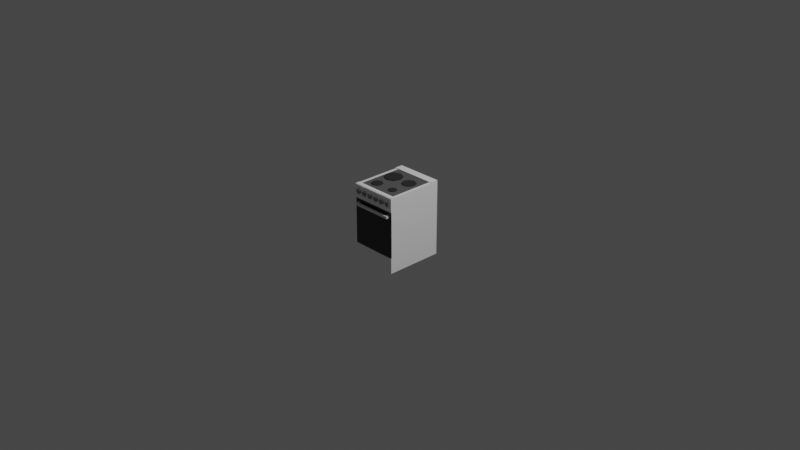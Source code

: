 # Source: Stove.blend  (saved by Blender 3.0.42; exported with 4.5.12 LTS)
import bpy
from mathutils import Matrix  # noqa: F401  (used for matrix-valued properties, if any)

bpy.ops.wm.read_factory_settings(use_empty=True)
scene = bpy.context.scene
scene.name = 'Scene'

# ---- collections
col_collection = bpy.data.collections.new('Collection'); scene.collection.children.link(col_collection)

# ---- materials (node trees are filled in below, after node groups)
mat_body = bpy.data.materials.new('Body')
mat_body.use_transparent_shadow = False
mat_handle = bpy.data.materials.new('Handle')
mat_handle.use_transparent_shadow = False
mat_blackglass = bpy.data.materials.new('BlackGlass')
mat_blackglass.use_transparent_shadow = False
mat_cookingarea = bpy.data.materials.new('CookingArea')
mat_cookingarea.use_transparent_shadow = False
mat_stove = bpy.data.materials.new('Stove')
mat_stove.use_transparent_shadow = False
mat_button = bpy.data.materials.new('Button')
mat_button.use_transparent_shadow = False

# ---- material node trees
mat_body.use_nodes = True; mat_body.node_tree.nodes.clear()
_N = mat_body.node_tree.nodes; _L = mat_body.node_tree.links
n0 = _N.new('ShaderNodeBsdfPrincipled'); n0.name = 'Principled BSDF'; n0.location = (10, 300)
n0.distribution = 'GGX'
n0.subsurface_method = 'RANDOM_WALK_SKIN'
n0.inputs[0].default_value = (1.0, 1.0, 1.0, 1.0)
n0.inputs[3].default_value = 1.45
n0.inputs[27].default_value = (0.0, 0.0, 0.0, 1.0)
n0.inputs[28].default_value = 1.0
n1 = _N.new('ShaderNodeOutputMaterial'); n1.name = 'Material Output'; n1.location = (300, 300)
_L.new(n0.outputs[0], n1.inputs[0])
n1.is_active_output = True
mat_handle.use_nodes = True; mat_handle.node_tree.nodes.clear()
_N = mat_handle.node_tree.nodes; _L = mat_handle.node_tree.links
n0 = _N.new('ShaderNodeBsdfPrincipled'); n0.name = 'Principled BSDF'; n0.location = (10, 300)
n0.distribution = 'GGX'
n0.subsurface_method = 'RANDOM_WALK_SKIN'
n0.inputs[3].default_value = 1.45
n0.inputs[27].default_value = (0.0, 0.0, 0.0, 1.0)
n0.inputs[28].default_value = 1.0
n1 = _N.new('ShaderNodeOutputMaterial'); n1.name = 'Material Output'; n1.location = (300, 300)
_L.new(n0.outputs[0], n1.inputs[0])
n1.is_active_output = True
mat_blackglass.use_nodes = True; mat_blackglass.node_tree.nodes.clear()
_N = mat_blackglass.node_tree.nodes; _L = mat_blackglass.node_tree.links
n0 = _N.new('ShaderNodeBsdfPrincipled'); n0.name = 'Principled BSDF'; n0.location = (10, 300)
n0.distribution = 'GGX'
n0.subsurface_method = 'RANDOM_WALK_SKIN'
n0.inputs[0].default_value = (0.01599, 0.01599, 0.01599, 1.0)
n0.inputs[2].default_value = 0.1299
n0.inputs[3].default_value = 1.45
n0.inputs[27].default_value = (0.0, 0.0, 0.0, 1.0)
n0.inputs[28].default_value = 1.0
n1 = _N.new('ShaderNodeOutputMaterial'); n1.name = 'Material Output'; n1.location = (300, 300)
_L.new(n0.outputs[0], n1.inputs[0])
n1.is_active_output = True
mat_cookingarea.use_nodes = True; mat_cookingarea.node_tree.nodes.clear()
_N = mat_cookingarea.node_tree.nodes; _L = mat_cookingarea.node_tree.links
n0 = _N.new('ShaderNodeBsdfPrincipled'); n0.name = 'Principled BSDF'; n0.location = (10, 300)
n0.distribution = 'GGX'
n0.subsurface_method = 'RANDOM_WALK_SKIN'
n0.inputs[0].default_value = (0.1107, 0.1107, 0.1107, 1.0)
n0.inputs[3].default_value = 1.45
n0.inputs[27].default_value = (0.0, 0.0, 0.0, 1.0)
n0.inputs[28].default_value = 1.0
n1 = _N.new('ShaderNodeOutputMaterial'); n1.name = 'Material Output'; n1.location = (300, 300)
_L.new(n0.outputs[0], n1.inputs[0])
n1.is_active_output = True
mat_stove.use_nodes = True; mat_stove.node_tree.nodes.clear()
_N = mat_stove.node_tree.nodes; _L = mat_stove.node_tree.links
n0 = _N.new('ShaderNodeBsdfPrincipled'); n0.name = 'Principled BSDF'; n0.location = (10, 300)
n0.distribution = 'GGX'
n0.subsurface_method = 'RANDOM_WALK_SKIN'
n0.inputs[0].default_value = (0.0291, 0.0291, 0.0291, 1.0)
n0.inputs[3].default_value = 1.45
n0.inputs[27].default_value = (0.0, 0.0, 0.0, 1.0)
n0.inputs[28].default_value = 1.0
n1 = _N.new('ShaderNodeOutputMaterial'); n1.name = 'Material Output'; n1.location = (300, 300)
_L.new(n0.outputs[0], n1.inputs[0])
n1.is_active_output = True
mat_button.use_nodes = True; mat_button.node_tree.nodes.clear()
_N = mat_button.node_tree.nodes; _L = mat_button.node_tree.links
n0 = _N.new('ShaderNodeBsdfPrincipled'); n0.name = 'Principled BSDF'; n0.location = (10, 300)
n0.distribution = 'GGX'
n0.subsurface_method = 'RANDOM_WALK_SKIN'
n0.inputs[0].default_value = (0.2738, 0.2738, 0.2738, 1.0)
n0.inputs[3].default_value = 1.45
n0.inputs[27].default_value = (0.0, 0.0, 0.0, 1.0)
n0.inputs[28].default_value = 1.0
n1 = _N.new('ShaderNodeOutputMaterial'); n1.name = 'Material Output'; n1.location = (300, 300)
_L.new(n0.outputs[0], n1.inputs[0])
n1.is_active_output = True

# ---- world
world_world = bpy.data.worlds.new('World'); scene.world = world_world
world_world.use_nodes = True; world_world.node_tree.nodes.clear()
_N = world_world.node_tree.nodes; _L = world_world.node_tree.links
n0 = _N.new('ShaderNodeOutputWorld'); n0.name = 'World Output'; n0.location = (300, 300)
n1 = _N.new('ShaderNodeBackground'); n1.name = 'Background'; n1.location = (10, 300)
n1.inputs[0].default_value = (0.05088, 0.05088, 0.05088, 1.0)
_L.new(n1.outputs[0], n0.inputs[0])
n0.is_active_output = True
world_world.color = (0.05088, 0.05088, 0.05088)
world_world.use_sun_shadow = False
world_world.sun_shadow_jitter_overblur = 0.0

# ---- cameras
cam_camera = bpy.data.cameras.new('Camera')
cam_camera.clip_end = 100.0
cam_camera.ortho_scale = 7.314

# ---- lights
light_light = bpy.data.lights.new('Light', 'POINT')
light_light.transmission_factor = 0.0
light_light.energy = 1000.0
light_light.shadow_soft_size = 0.1
light_light.shadow_maximum_resolution = 0.006
light_light.use_absolute_resolution = True

# ---- meshes
me_cube_002 = bpy.data.meshes.new('Cube.002')
me_cube_002.from_pydata([(0.425, -0.425, -0.425), (0.425, -0.425, 0.425), (0.425, 0.425, -0.425), (0.425, 0.425, 0.425), (0.425, 0.425, 0.2737), (0.425, -0.425, 0.2737), (0.425, 0.425, -0.2536), (0.425, -0.425, -0.2536), (0.425, 0.425, 0.2307), (0.425, -0.425, 0.2307), (0.425, 0.425, 0.2023), (0.425, -0.425, 0.2023), (0.3699, 0.425, -0.425), (0.3699, 0.425, 0.425), (0.3699, -0.425, -0.425), (0.3699, -0.425, 0.425), (0.3699, -0.425, 0.2737), (0.3699, 0.425, 0.2737), (0.3699, 0.425, -0.2536), (0.3699, -0.425, -0.2536), (0.3699, 0.425, 0.2307), (0.3699, -0.425, 0.2307), (0.3699, -0.425, 0.2023), (0.3699, 0.425, 0.2023), (0.3234, 0.425, 0.425), (0.3234, -0.425, -0.425), (0.3234, 0.425, 0.2737), (0.3234, 0.425, -0.2536), (0.3234, 0.425, 0.2307), (0.3234, 0.425, 0.2023), (0.3234, 0.425, -0.425), (0.3234, -0.425, 0.425), (0.3234, -0.425, 0.2737), (0.3234, -0.425, -0.2536), (0.3234, -0.425, 0.2307), (0.3234, -0.425, 0.2023), (0.3699, -0.4766, 0.2307), (0.3699, -0.4766, 0.2023), (0.3234, -0.4766, 0.2307), (0.3234, -0.4766, 0.2023), (0.3699, -0.4508, 0.2023), (0.3234, -0.4508, 0.2023), (0.3234, -0.4508, 0.2307), (0.3699, -0.4508, 0.2307), (0.0, 0.425, -0.425), (0.0, -0.425, 0.425), (0.0, -0.425, 0.2737), (0.0, -0.425, -0.2536), (0.0, -0.425, 0.2307), (0.0, -0.425, 0.2023), (0.0, 0.425, 0.425), (0.0, -0.425, -0.425), (0.0, 0.425, 0.2737), (0.0, 0.425, -0.2536), (0.0, 0.425, 0.2307), (0.0, 0.425, 0.2023), (0.0, -0.4766, 0.2307), (0.0, -0.4766, 0.2023), (0.0, -0.4508, 0.2307), (0.0, -0.4508, 0.2023), (0.425, -0.434, 0.425), (0.425, -0.434, 0.2737), (0.3699, -0.434, 0.425), (0.3699, -0.434, 0.2737), (0.3234, -0.434, 0.425), (0.3234, -0.434, 0.2737), (0.0, -0.434, 0.425), (0.0, -0.434, 0.2737), (0.425, -0.4325, -0.2536), (0.425, -0.4325, -0.425), (0.3699, -0.4325, -0.425), (0.3234, -0.4325, -0.425), (0.3699, -0.4325, -0.2536), (0.0, -0.4325, -0.425), (0.3234, -0.4325, -0.2536), (0.0, -0.4325, -0.2536), (0.3699, 0.271, 0.2023), (0.3699, 0.271, -0.2536), (0.3234, 0.271, -0.2536), (0.3234, 0.271, 0.2023), (0.0, 0.271, -0.2536), (0.0, 0.271, 0.2023), (0.0, -0.4103, 0.2023), (0.3234, -0.4103, 0.2023), (0.3234, -0.4103, -0.2536), (0.0, -0.4103, -0.2536), (0.3699, -0.4103, 0.2023), (0.3699, -0.4103, -0.2536), (0.0, -0.425, 0.2023), (0.0, -0.425, -0.2536), (0.0, -0.4103, -0.2536), (0.0, -0.4103, 0.2023), (-0.425, -0.425, -0.425), (-0.425, -0.425, 0.425), (-0.425, 0.425, -0.425), (-0.425, 0.425, 0.425), (-0.425, 0.425, 0.2737), (-0.425, -0.425, 0.2737), (-0.425, 0.425, -0.2536), (-0.425, -0.425, -0.2536), (-0.425, 0.425, 0.2307), (-0.425, -0.425, 0.2307), (-0.425, 0.425, 0.2023), (-0.425, -0.425, 0.2023), (-0.3699, 0.425, -0.425), (-0.3699, 0.425, 0.425), (-0.3699, -0.425, -0.425), (-0.3699, -0.425, 0.425), (-0.3699, -0.425, 0.2737), (-0.3699, 0.425, 0.2737), (-0.3699, 0.425, -0.2536), (-0.3699, -0.425, -0.2536), (-0.3699, 0.425, 0.2307), (-0.3699, -0.425, 0.2307), (-0.3699, -0.425, 0.2023), (-0.3699, 0.425, 0.2023), (-0.3234, 0.425, 0.425), (-0.3234, -0.425, -0.425), (-0.3234, 0.425, 0.2737), (-0.3234, 0.425, -0.2536), (-0.3234, 0.425, 0.2307), (-0.3234, 0.425, 0.2023), (-0.3234, 0.425, -0.425), (-0.3234, -0.425, 0.425), (-0.3234, -0.425, 0.2737), (-0.3234, -0.425, -0.2536), (-0.3234, -0.425, 0.2307), (-0.3234, -0.425, 0.2023), (-0.3699, -0.4766, 0.2307), (-0.3699, -0.4766, 0.2023), (-0.3234, -0.4766, 0.2307), (-0.3234, -0.4766, 0.2023), (-0.3699, -0.4508, 0.2023), (-0.3234, -0.4508, 0.2023), (-0.3234, -0.4508, 0.2307), (-0.3699, -0.4508, 0.2307), (-0.425, -0.434, 0.425), (-0.425, -0.434, 0.2737), (-0.3699, -0.434, 0.425), (-0.3699, -0.434, 0.2737), (-0.3234, -0.434, 0.425), (-0.3234, -0.434, 0.2737), (-0.425, -0.4325, -0.2536), (-0.425, -0.4325, -0.425), (-0.3699, -0.4325, -0.425), (-0.3234, -0.4325, -0.425), (-0.3699, -0.4325, -0.2536), (-0.3234, -0.4325, -0.2536), (-0.3699, 0.271, 0.2023), (-0.3699, 0.271, -0.2536), (-0.3234, 0.271, -0.2536), (-0.3234, 0.271, 0.2023), (-0.3234, -0.4103, 0.2023), (-0.3234, -0.4103, -0.2536), (-0.3699, -0.4103, 0.2023), (-0.3699, -0.4103, -0.2536), (0.425, 0.3056, -0.425), (0.425, 0.3056, 0.425), (0.425, 0.3056, 0.2737), (0.425, 0.3056, -0.2536), (0.425, 0.3056, 0.2307), (0.425, 0.3056, 0.2023), (0.3699, 0.3056, 0.425), (0.3699, 0.3056, -0.425), (0.3234, 0.3056, 0.425), (0.3234, 0.3056, -0.425), (0.0, 0.3056, -0.425), (0.0, 0.3056, 0.425), (-0.425, 0.3056, -0.425), (-0.425, 0.3056, 0.425), (-0.425, 0.3056, 0.2737), (-0.425, 0.3056, -0.2536), (-0.425, 0.3056, 0.2307), (-0.425, 0.3056, 0.2023), (-0.3699, 0.3056, 0.425), (-0.3699, 0.3056, -0.425), (-0.3234, 0.3056, 0.425), (-0.3234, 0.3056, -0.425), (0.3699, 0.425, 0.4341), (0.425, 0.425, 0.4341), (0.3234, 0.425, 0.4341), (0.0, 0.425, 0.4341), (-0.3699, 0.425, 0.4341), (-0.425, 0.425, 0.4341), (-0.3234, 0.425, 0.4341), (0.425, 0.3056, 0.4341), (0.3699, 0.3056, 0.4341), (0.3234, 0.3056, 0.4341), (0.0, 0.3056, 0.4341), (-0.425, 0.3056, 0.4341), (-0.3699, 0.3056, 0.4341), (-0.3234, 0.3056, 0.4341), (0.425, -0.3667, 0.425), (0.425, -0.3667, 0.2737), (0.425, -0.3667, -0.2536), (0.425, -0.3667, 0.2307), (0.425, -0.3667, 0.2023), (0.3699, -0.3667, 0.425), (0.3699, -0.3667, -0.425), (0.3234, -0.3667, 0.425), (0.3234, -0.3667, -0.425), (0.0, -0.3667, -0.425), (0.0, -0.3667, 0.425), (-0.425, -0.3667, 0.425), (-0.425, -0.3667, 0.2737), (-0.425, -0.3667, -0.2536), (-0.425, -0.3667, 0.2307), (-0.425, -0.3667, 0.2023), (-0.3699, -0.3667, 0.425), (-0.3699, -0.3667, -0.425), (-0.3234, -0.3667, 0.425), (-0.3234, -0.3667, -0.425), (0.425, -0.3667, -0.425), (-0.425, -0.3667, -0.425), (0.425, -0.3667, 0.4307), (0.425, -0.425, 0.4307), (0.3699, -0.425, 0.4307), (0.3699, -0.3667, 0.4307), (0.3234, -0.425, 0.4307), (0.3234, -0.3667, 0.4307), (0.0, -0.425, 0.4307), (0.0, -0.3667, 0.4307), (-0.425, -0.3667, 0.4307), (-0.425, -0.425, 0.4307), (-0.3699, -0.425, 0.4307), (-0.3699, -0.3667, 0.4307), (-0.3234, -0.425, 0.4307), (-0.3234, -0.3667, 0.4307)], [], [(17, 13, 3, 4), (193, 192, 1, 5), (198, 212, 0, 14), (195, 193, 5, 9), (20, 17, 4, 8), (12, 18, 6, 2), (212, 194, 7, 0), (23, 20, 8, 10), (196, 195, 9, 11), (194, 196, 11, 7), (18, 23, 10, 6), (27, 29, 23, 18), (7, 11, 22, 19), (11, 9, 21, 22), (29, 28, 20, 23), (19, 33, 74, 72), (30, 27, 18, 12), (28, 26, 17, 20), (9, 5, 16, 21), (203, 93, 223, 222), (200, 198, 14, 25), (46, 32, 65, 67), (26, 24, 13, 17), (85, 84, 78, 80), (41, 40, 37, 39), (25, 14, 70, 71), (21, 16, 32, 34), (93, 107, 224, 223), (16, 5, 61, 63), (52, 50, 24, 26), (201, 200, 25, 51), (54, 52, 26, 28), (44, 53, 27, 30), (55, 54, 28, 29), (53, 55, 29, 27), (37, 36, 38, 39), (43, 42, 38, 36), (40, 43, 36, 37), (38, 42, 58, 56), (34, 35, 41, 42), (22, 21, 43, 40), (21, 34, 42, 43), (35, 22, 40, 41), (83, 82, 81, 79), (35, 34, 48, 49), (0, 7, 68, 69), (34, 32, 46, 48), (123, 45, 220, 226), (45, 46, 67, 66), (58, 59, 57, 56), (41, 39, 57, 59), (39, 38, 56, 57), (42, 41, 59, 58), (61, 60, 62, 63), (63, 62, 64, 65), (65, 64, 66, 67), (15, 31, 64, 62), (5, 1, 60, 61), (1, 15, 62, 60), (31, 45, 66, 64), (32, 16, 63, 65), (69, 68, 72, 70), (70, 72, 74, 71), (71, 74, 75, 73), (7, 19, 72, 68), (14, 0, 69, 70), (51, 25, 71, 73), (47, 51, 73, 75), (33, 47, 75, 74), (77, 76, 79, 78), (78, 79, 81, 80), (87, 86, 76, 77), (86, 83, 79, 76), (84, 87, 77, 78), (33, 19, 87, 84), (22, 35, 83, 86), (86, 87, 90, 91), (35, 49, 82, 83), (47, 33, 84, 85), (22, 86, 91, 88), (19, 22, 88, 89), (87, 19, 89, 90), (109, 96, 95, 105), (204, 97, 93, 203), (209, 106, 92, 213), (206, 101, 97, 204), (112, 100, 96, 109), (104, 94, 98, 110), (213, 92, 99, 205), (115, 102, 100, 112), (207, 103, 101, 206), (205, 99, 103, 207), (110, 98, 102, 115), (119, 110, 115, 121), (99, 111, 114, 103), (103, 114, 113, 101), (121, 115, 112, 120), (111, 146, 147, 125), (122, 104, 110, 119), (120, 112, 109, 118), (101, 113, 108, 97), (45, 31, 218, 220), (211, 117, 106, 209), (46, 67, 141, 124), (118, 109, 105, 116), (85, 80, 150, 153), (133, 131, 129, 132), (117, 145, 144, 106), (113, 126, 124, 108), (192, 197, 217, 214), (108, 139, 137, 97), (52, 118, 116, 50), (201, 51, 117, 211), (54, 120, 118, 52), (44, 122, 119, 53), (55, 121, 120, 54), (53, 119, 121, 55), (129, 131, 130, 128), (135, 128, 130, 134), (132, 129, 128, 135), (130, 56, 58, 134), (126, 134, 133, 127), (114, 132, 135, 113), (113, 135, 134, 126), (127, 133, 132, 114), (152, 151, 81, 82), (127, 49, 48, 126), (92, 143, 142, 99), (126, 48, 46, 124), (202, 210, 227, 221), (133, 59, 57, 131), (131, 57, 56, 130), (134, 58, 59, 133), (137, 139, 138, 136), (139, 141, 140, 138), (141, 67, 66, 140), (107, 138, 140, 123), (97, 137, 136, 93), (93, 136, 138, 107), (123, 140, 66, 45), (124, 141, 139, 108), (143, 144, 146, 142), (144, 145, 147, 146), (145, 73, 75, 147), (99, 142, 146, 111), (106, 144, 143, 92), (51, 73, 145, 117), (125, 147, 75, 47), (149, 150, 151, 148), (150, 80, 81, 151), (155, 149, 148, 154), (154, 148, 151, 152), (153, 150, 149, 155), (125, 153, 155, 111), (114, 154, 152, 127), (154, 91, 90, 155), (127, 152, 82, 49), (47, 85, 153, 125), (114, 88, 91, 154), (111, 89, 88, 114), (155, 90, 89, 111), (3, 13, 178, 179), (44, 166, 177, 122), (162, 157, 185, 186), (122, 177, 175, 104), (176, 167, 188, 191), (98, 171, 173, 102), (102, 173, 172, 100), (94, 168, 171, 98), (100, 172, 170, 96), (104, 175, 168, 94), (96, 170, 169, 95), (95, 169, 189, 183), (44, 30, 165, 166), (164, 162, 186, 187), (30, 12, 163, 165), (116, 105, 182, 184), (6, 10, 161, 159), (10, 8, 160, 161), (2, 6, 159, 156), (8, 4, 158, 160), (12, 2, 156, 163), (4, 3, 157, 158), (184, 191, 188, 181), (182, 190, 191, 184), (183, 189, 190, 182), (180, 181, 188, 187), (178, 180, 187, 186), (179, 178, 186, 185), (157, 3, 179, 185), (13, 24, 180, 178), (174, 176, 191, 190), (24, 50, 181, 180), (167, 164, 187, 188), (169, 174, 190, 189), (105, 95, 183, 182), (50, 116, 184, 181), (176, 210, 202, 167), (166, 201, 211, 177), (174, 208, 210, 176), (177, 211, 209, 175), (169, 203, 208, 174), (171, 205, 207, 173), (173, 207, 206, 172), (168, 213, 205, 171), (172, 206, 204, 170), (175, 209, 213, 168), (170, 204, 203, 169), (164, 167, 202, 199), (166, 165, 200, 201), (162, 164, 199, 197), (165, 163, 198, 200), (157, 162, 197, 192), (159, 161, 196, 194), (161, 160, 195, 196), (156, 159, 194, 212), (160, 158, 193, 195), (163, 156, 212, 198), (158, 157, 192, 193), (214, 217, 216, 215), (217, 219, 218, 216), (219, 221, 220, 218), (222, 223, 224, 225), (225, 224, 226, 227), (227, 226, 220, 221), (210, 208, 225, 227), (31, 15, 216, 218), (199, 202, 221, 219), (208, 203, 222, 225), (15, 1, 215, 216), (1, 192, 214, 215), (197, 199, 219, 217), (107, 123, 226, 224)])
me_cube_002.polygons.foreach_set('material_index', [0, 0, 0, 0, 0, 0, 0, 0, 0, 0, 0, 0, 2, 2, 0, 0, 0, 0, 2, 0, 0, 0, 0, 0, 1, 0, 2, 0, 0, 0, 0, 0, 0, 0, 0, 1, 1, 1, 1, 1, 1, 1, 1, 0, 2, 0, 2, 0, 0, 0, 1, 1, 1, 0, 0, 0, 0, 0, 0, 0, 0, 0, 0, 0, 0, 0, 0, 0, 0, 0, 0, 0, 0, 0, 0, 0, 0, 0, 0, 0, 2, 0, 0, 0, 0, 0, 0, 0, 0, 0, 0, 0, 0, 0, 2, 2, 0, 0, 0, 0, 2, 0, 0, 0, 0, 0, 1, 0, 2, 0, 0, 0, 0, 0, 0, 0, 0, 1, 1, 1, 1, 1, 1, 1, 1, 0, 2, 0, 2, 0, 1, 1, 1, 0, 0, 0, 0, 0, 0, 0, 0, 0, 0, 0, 0, 0, 0, 0, 0, 0, 0, 0, 0, 0, 0, 0, 0, 0, 0, 2, 0, 0, 0, 0, 0, 0, 0, 0, 0, 0, 0, 0, 0, 0, 0, 0, 0, 0, 0, 0, 0, 0, 0, 0, 0, 0, 0, 0, 0, 0, 0, 0, 0, 0, 0, 0, 0, 3, 0, 3, 0, 0, 0, 0, 0, 0, 0, 0, 3, 0, 3, 0, 0, 0, 0, 0, 0, 0, 0, 0, 0, 0, 0, 0, 0, 0, 0, 0, 0, 0, 0, 0, 0])
_uv = me_cube_002.uv_layers.new(name='UVMap')
_uv.uv.foreach_set('vector', [0.5805, 0.4838, 0.625, 0.4838, 0.625, 0.5, 0.5805, 0.5, 0.5805, 0.7328, 0.625, 0.7328, 0.625, 0.75, 0.5805, 0.75, 0.3588, 0.7328, 0.375, 0.7328, 0.375, 0.75, 0.3588, 0.75, 0.5678, 0.7328, 0.5805, 0.7328, 0.5805, 0.75, 0.5678, 0.75, 0.5678, 0.4838, 0.5805, 0.4838, 0.5805, 0.5, 0.5678, 0.5, 0.375, 0.4838, 0.4254, 0.4838, 0.4254, 0.5, 0.375, 0.5, 0.375, 0.7328, 0.4254, 0.7328, 0.4254, 0.75, 0.375, 0.75, 0.5595, 0.4838, 0.5678, 0.4838, 0.5678, 0.5, 0.5595, 0.5, 0.5595, 0.7328, 0.5678, 0.7328, 0.5678, 0.75, 0.5595, 0.75, 0.4254, 0.7328, 0.5595, 0.7328, 0.5595, 0.75, 0.4254, 0.75, 0.4254, 0.4838, 0.5595, 0.4838, 0.5595, 0.5, 0.4254, 0.5, 0.4254, 0.4701, 0.5595, 0.4701, 0.5595, 0.4838, 0.4254, 0.4838, 0.4254, 0.75, 0.5595, 0.75, 0.5595, 0.7662, 0.4254, 0.7662, 0.5595, 0.75, 0.5678, 0.75, 0.5678, 0.7662, 0.5595, 0.7662, 0.5595, 0.4701, 0.5678, 0.4701, 0.5678, 0.4838, 0.5595, 0.4838, 0.4254, 0.7662, 0.4254, 0.7799, 0.4254, 0.7799, 0.4254, 0.7662, 0.375, 0.4701, 0.4254, 0.4701, 0.4254, 0.4838, 0.375, 0.4838, 0.5678, 0.4701, 0.5805, 0.4701, 0.5805, 0.4838, 0.5678, 0.4838, 0.5678, 0.75, 0.5805, 0.75, 0.5805, 0.7662, 0.5678, 0.7662, 0.625, 0.7328, 0.625, 0.75, 0.625, 0.75, 0.625, 0.7328, 0.3451, 0.7328, 0.3588, 0.7328, 0.3588, 0.75, 0.3451, 0.75, 0.5805, 0.8722, 0.5805, 0.7799, 0.5805, 0.7799, 0.5805, 0.8722, 0.5805, 0.4701, 0.625, 0.4701, 0.625, 0.4838, 0.5805, 0.4838, 0.4254, 0.8722, 0.4254, 0.7799, 0.4254, 0.7799, 0.4254, 0.8722, 0.5595, 0.7799, 0.5595, 0.7662, 0.5595, 0.7662, 0.5595, 0.7799, 0.3451, 0.75, 0.3588, 0.75, 0.3588, 0.75, 0.3451, 0.75, 0.5678, 0.7662, 0.5805, 0.7662, 0.5805, 0.7799, 0.5678, 0.7799, 0.625, 0.75, 0.6412, 0.75, 0.6412, 0.75, 0.625, 0.75, 0.5805, 0.7662, 0.5805, 0.75, 0.5805, 0.75, 0.5805, 0.7662, 0.5805, 0.3778, 0.625, 0.3778, 0.625, 0.4701, 0.5805, 0.4701, 0.2528, 0.7328, 0.3451, 0.7328, 0.3451, 0.75, 0.2528, 0.75, 0.5678, 0.3778, 0.5805, 0.3778, 0.5805, 0.4701, 0.5678, 0.4701, 0.375, 0.3778, 0.4254, 0.3778, 0.4254, 0.4701, 0.375, 0.4701, 0.5595, 0.3778, 0.5678, 0.3778, 0.5678, 0.4701, 0.5595, 0.4701, 0.4254, 0.3778, 0.5595, 0.3778, 0.5595, 0.4701, 0.4254, 0.4701, 0.5595, 0.7662, 0.5678, 0.7662, 0.5678, 0.7799, 0.5595, 0.7799, 0.5678, 0.7662, 0.5678, 0.7799, 0.5678, 0.7799, 0.5678, 0.7662, 0.5595, 0.7662, 0.5678, 0.7662, 0.5678, 0.7662, 0.5595, 0.7662, 0.5678, 0.7799, 0.5678, 0.7799, 0.5678, 0.7799, 0.5678, 0.7799, 0.5678, 0.7799, 0.5595, 0.7799, 0.5595, 0.7799, 0.5678, 0.7799, 0.5595, 0.7662, 0.5678, 0.7662, 0.5678, 0.7662, 0.5595, 0.7662, 0.5678, 0.7662, 0.5678, 0.7799, 0.5678, 0.7799, 0.5678, 0.7662, 0.5595, 0.7799, 0.5595, 0.7662, 0.5595, 0.7662, 0.5595, 0.7799, 0.5595, 0.7799, 0.5595, 0.8722, 0.5595, 0.8722, 0.5595, 0.7799, 0.5595, 0.7799, 0.5678, 0.7799, 0.5678, 0.8722, 0.5595, 0.8722, 0.375, 0.75, 0.4254, 0.75, 0.4254, 0.75, 0.375, 0.75, 0.5678, 0.7799, 0.5805, 0.7799, 0.5805, 0.8722, 0.5678, 0.8722, 0.6549, 0.75, 0.7472, 0.75, 0.7472, 0.75, 0.6549, 0.75, 0.0, 0.0, 0.0, 0.0, 0.0, 0.0, 0.0, 0.0, 0.5678, 0.7799, 0.5595, 0.7799, 0.5595, 0.7799, 0.5678, 0.7799, 0.5595, 0.7799, 0.5595, 0.7799, 0.5595, 0.7799, 0.5595, 0.7799, 0.5595, 0.7799, 0.5678, 0.7799, 0.5678, 0.7799, 0.5595, 0.7799, 0.5678, 0.7799, 0.5595, 0.7799, 0.5595, 0.7799, 0.5678, 0.7799, 0.5805, 0.75, 0.625, 0.75, 0.625, 0.7662, 0.5805, 0.7662, 0.5805, 0.7662, 0.625, 0.7662, 0.625, 0.7799, 0.5805, 0.7799, 0.5805, 0.7799, 0.625, 0.7799, 0.625, 0.8722, 0.5805, 0.8722, 0.6412, 0.75, 0.6549, 0.75, 0.6549, 0.75, 0.6412, 0.75, 0.5805, 0.75, 0.625, 0.75, 0.625, 0.75, 0.5805, 0.75, 0.625, 0.75, 0.6412, 0.75, 0.6412, 0.75, 0.625, 0.75, 0.6549, 0.75, 0.7472, 0.75, 0.7472, 0.75, 0.6549, 0.75, 0.5805, 0.7799, 0.5805, 0.7662, 0.5805, 0.7662, 0.5805, 0.7799, 0.375, 0.75, 0.4254, 0.75, 0.4254, 0.7662, 0.375, 0.7662, 0.375, 0.7662, 0.4254, 0.7662, 0.4254, 0.7799, 0.375, 0.7799, 0.375, 0.7799, 0.4254, 0.7799, 0.4254, 0.8722, 0.375, 0.8722, 0.4254, 0.75, 0.4254, 0.7662, 0.4254, 0.7662, 0.4254, 0.75, 0.3588, 0.75, 0.375, 0.75, 0.375, 0.75, 0.3588, 0.75, 0.2528, 0.75, 0.3451, 0.75, 0.3451, 0.75, 0.2528, 0.75, 0.0, 0.0, 0.0, 0.0, 0.0, 0.0, 0.0, 0.0, 0.4254, 0.7799, 0.4254, 0.8722, 0.4254, 0.8722, 0.4254, 0.7799, 0.4254, 0.7662, 0.5595, 0.7662, 0.5595, 0.7799, 0.4254, 0.7799, 0.4254, 0.7799, 0.5595, 0.7799, 0.5595, 0.8722, 0.4254, 0.8722, 0.4254, 0.7662, 0.5595, 0.7662, 0.5595, 0.7662, 0.4254, 0.7662, 0.5595, 0.7662, 0.5595, 0.7799, 0.5595, 0.7799, 0.5595, 0.7662, 0.4254, 0.7799, 0.4254, 0.7662, 0.4254, 0.7662, 0.4254, 0.7799, 0.4254, 0.7799, 0.4254, 0.7662, 0.4254, 0.7662, 0.4254, 0.7799, 0.5595, 0.7662, 0.5595, 0.7799, 0.5595, 0.7799, 0.5595, 0.7662, 0.5595, 0.7662, 0.4254, 0.7662, 0.4254, 0.7662, 0.5595, 0.7662, 0.5595, 0.7799, 0.5595, 0.8722, 0.5595, 0.8722, 0.5595, 0.7799, 0.4254, 0.8722, 0.4254, 0.7799, 0.4254, 0.7799, 0.4254, 0.8722, 0.5595, 0.7662, 0.5595, 0.7662, 0.5595, 0.7662, 0.5595, 0.7662, 0.4254, 0.7662, 0.5595, 0.7662, 0.5595, 0.7662, 0.4254, 0.7662, 0.4254, 0.7662, 0.4254, 0.7662, 0.4254, 0.7662, 0.4254, 0.7662, 0.5805, 0.4838, 0.5805, 0.5, 0.625, 0.5, 0.625, 0.4838, 0.5805, 0.7328, 0.5805, 0.75, 0.625, 0.75, 0.625, 0.7328, 0.3588, 0.7328, 0.3588, 0.75, 0.375, 0.75, 0.375, 0.7328, 0.5678, 0.7328, 0.5678, 0.75, 0.5805, 0.75, 0.5805, 0.7328, 0.5678, 0.4838, 0.5678, 0.5, 0.5805, 0.5, 0.5805, 0.4838, 0.375, 0.4838, 0.375, 0.5, 0.4254, 0.5, 0.4254, 0.4838, 0.375, 0.7328, 0.375, 0.75, 0.4254, 0.75, 0.4254, 0.7328, 0.5595, 0.4838, 0.5595, 0.5, 0.5678, 0.5, 0.5678, 0.4838, 0.5595, 0.7328, 0.5595, 0.75, 0.5678, 0.75, 0.5678, 0.7328, 0.4254, 0.7328, 0.4254, 0.75, 0.5595, 0.75, 0.5595, 0.7328, 0.4254, 0.4838, 0.4254, 0.5, 0.5595, 0.5, 0.5595, 0.4838, 0.4254, 0.4701, 0.4254, 0.4838, 0.5595, 0.4838, 0.5595, 0.4701, 0.4254, 0.75, 0.4254, 0.7662, 0.5595, 0.7662, 0.5595, 0.75, 0.5595, 0.75, 0.5595, 0.7662, 0.5678, 0.7662, 0.5678, 0.75, 0.5595, 0.4701, 0.5595, 0.4838, 0.5678, 0.4838, 0.5678, 0.4701, 0.4254, 0.7662, 0.4254, 0.7662, 0.4254, 0.7799, 0.4254, 0.7799, 0.375, 0.4701, 0.375, 0.4838, 0.4254, 0.4838, 0.4254, 0.4701, 0.5678, 0.4701, 0.5678, 0.4838, 0.5805, 0.4838, 0.5805, 0.4701, 0.5678, 0.75, 0.5678, 0.7662, 0.5805, 0.7662, 0.5805, 0.75, 0.7472, 0.75, 0.6549, 0.75, 0.6549, 0.75, 0.7472, 0.75, 0.3451, 0.7328, 0.3451, 0.75, 0.3588, 0.75, 0.3588, 0.7328, 0.5805, 0.8722, 0.5805, 0.8722, 0.5805, 0.7799, 0.5805, 0.7799, 0.5805, 0.4701, 0.5805, 0.4838, 0.625, 0.4838, 0.625, 0.4701, 0.4254, 0.8722, 0.4254, 0.8722, 0.4254, 0.7799, 0.4254, 0.7799, 0.5595, 0.7799, 0.5595, 0.7799, 0.5595, 0.7662, 0.5595, 0.7662, 0.3451, 0.75, 0.3451, 0.75, 0.3588, 0.75, 0.3588, 0.75, 0.5678, 0.7662, 0.5678, 0.7799, 0.5805, 0.7799, 0.5805, 0.7662, 0.625, 0.7328, 0.6412, 0.7328, 0.6412, 0.7328, 0.625, 0.7328, 0.5805, 0.7662, 0.5805, 0.7662, 0.5805, 0.75, 0.5805, 0.75, 0.5805, 0.3778, 0.5805, 0.4701, 0.625, 0.4701, 0.625, 0.3778, 0.2528, 0.7328, 0.2528, 0.75, 0.3451, 0.75, 0.3451, 0.7328, 0.5678, 0.3778, 0.5678, 0.4701, 0.5805, 0.4701, 0.5805, 0.3778, 0.375, 0.3778, 0.375, 0.4701, 0.4254, 0.4701, 0.4254, 0.3778, 0.5595, 0.3778, 0.5595, 0.4701, 0.5678, 0.4701, 0.5678, 0.3778, 0.4254, 0.3778, 0.4254, 0.4701, 0.5595, 0.4701, 0.5595, 0.3778, 0.5595, 0.7662, 0.5595, 0.7799, 0.5678, 0.7799, 0.5678, 0.7662, 0.5678, 0.7662, 0.5678, 0.7662, 0.5678, 0.7799, 0.5678, 0.7799, 0.5595, 0.7662, 0.5595, 0.7662, 0.5678, 0.7662, 0.5678, 0.7662, 0.5678, 0.7799, 0.5678, 0.7799, 0.5678, 0.7799, 0.5678, 0.7799, 0.5678, 0.7799, 0.5678, 0.7799, 0.5595, 0.7799, 0.5595, 0.7799, 0.5595, 0.7662, 0.5595, 0.7662, 0.5678, 0.7662, 0.5678, 0.7662, 0.5678, 0.7662, 0.5678, 0.7662, 0.5678, 0.7799, 0.5678, 0.7799, 0.5595, 0.7799, 0.5595, 0.7799, 0.5595, 0.7662, 0.5595, 0.7662, 0.5595, 0.7799, 0.5595, 0.7799, 0.5595, 0.8722, 0.5595, 0.8722, 0.5595, 0.7799, 0.5595, 0.8722, 0.5678, 0.8722, 0.5678, 0.7799, 0.375, 0.75, 0.375, 0.75, 0.4254, 0.75, 0.4254, 0.75, 0.5678, 0.7799, 0.5678, 0.8722, 0.5805, 0.8722, 0.5805, 0.7799, 0.7472, 0.7328, 0.6549, 0.7328, 0.6549, 0.7328, 0.7472, 0.7328, 0.5595, 0.7799, 0.5595, 0.7799, 0.5595, 0.7799, 0.5595, 0.7799, 0.5595, 0.7799, 0.5595, 0.7799, 0.5678, 0.7799, 0.5678, 0.7799, 0.5678, 0.7799, 0.5678, 0.7799, 0.5595, 0.7799, 0.5595, 0.7799, 0.5805, 0.75, 0.5805, 0.7662, 0.625, 0.7662, 0.625, 0.75, 0.5805, 0.7662, 0.5805, 0.7799, 0.625, 0.7799, 0.625, 0.7662, 0.5805, 0.7799, 0.5805, 0.8722, 0.625, 0.8722, 0.625, 0.7799, 0.6412, 0.75, 0.6412, 0.75, 0.6549, 0.75, 0.6549, 0.75, 0.5805, 0.75, 0.5805, 0.75, 0.625, 0.75, 0.625, 0.75, 0.625, 0.75, 0.625, 0.75, 0.6412, 0.75, 0.6412, 0.75, 0.6549, 0.75, 0.6549, 0.75, 0.7472, 0.75, 0.7472, 0.75, 0.5805, 0.7799, 0.5805, 0.7799, 0.5805, 0.7662, 0.5805, 0.7662, 0.375, 0.75, 0.375, 0.7662, 0.4254, 0.7662, 0.4254, 0.75, 0.375, 0.7662, 0.375, 0.7799, 0.4254, 0.7799, 0.4254, 0.7662, 0.375, 0.7799, 0.375, 0.8722, 0.4254, 0.8722, 0.4254, 0.7799, 0.4254, 0.75, 0.4254, 0.75, 0.4254, 0.7662, 0.4254, 0.7662, 0.3588, 0.75, 0.3588, 0.75, 0.375, 0.75, 0.375, 0.75, 0.2528, 0.75, 0.2528, 0.75, 0.3451, 0.75, 0.3451, 0.75, 0.4254, 0.7799, 0.4254, 0.7799, 0.4254, 0.8722, 0.4254, 0.8722, 0.4254, 0.7662, 0.4254, 0.7799, 0.5595, 0.7799, 0.5595, 0.7662, 0.4254, 0.7799, 0.4254, 0.8722, 0.5595, 0.8722, 0.5595, 0.7799, 0.4254, 0.7662, 0.4254, 0.7662, 0.5595, 0.7662, 0.5595, 0.7662, 0.5595, 0.7662, 0.5595, 0.7662, 0.5595, 0.7799, 0.5595, 0.7799, 0.4254, 0.7799, 0.4254, 0.7799, 0.4254, 0.7662, 0.4254, 0.7662, 0.4254, 0.7799, 0.4254, 0.7799, 0.4254, 0.7662, 0.4254, 0.7662, 0.5595, 0.7662, 0.5595, 0.7662, 0.5595, 0.7799, 0.5595, 0.7799, 0.5595, 0.7662, 0.5595, 0.7662, 0.4254, 0.7662, 0.4254, 0.7662, 0.5595, 0.7799, 0.5595, 0.7799, 0.5595, 0.8722, 0.5595, 0.8722, 0.4254, 0.8722, 0.4254, 0.8722, 0.4254, 0.7799, 0.4254, 0.7799, 0.5595, 0.7662, 0.5595, 0.7662, 0.5595, 0.7662, 0.5595, 0.7662, 0.4254, 0.7662, 0.4254, 0.7662, 0.5595, 0.7662, 0.5595, 0.7662, 0.4254, 0.7662, 0.4254, 0.7662, 0.4254, 0.7662, 0.4254, 0.7662, 0.625, 0.5, 0.625, 0.4838, 0.625, 0.4838, 0.625, 0.5, 0.2528, 0.5, 0.2528, 0.5351, 0.3451, 0.5351, 0.3451, 0.5, 0.6412, 0.5351, 0.625, 0.5351, 0.625, 0.5351, 0.6412, 0.5351, 0.3451, 0.5, 0.3451, 0.5351, 0.3588, 0.5351, 0.3588, 0.5, 0.6549, 0.5351, 0.7472, 0.5351, 0.7472, 0.5351, 0.6549, 0.5351, 0.4254, 0.5, 0.4254, 0.5351, 0.5595, 0.5351, 0.5595, 0.5, 0.5595, 0.5, 0.5595, 0.5351, 0.5678, 0.5351, 0.5678, 0.5, 0.375, 0.5, 0.375, 0.5351, 0.4254, 0.5351, 0.4254, 0.5, 0.5678, 0.5, 0.5678, 0.5351, 0.5805, 0.5351, 0.5805, 0.5, 0.3588, 0.5, 0.3588, 0.5351, 0.375, 0.5351, 0.375, 0.5, 0.5805, 0.5, 0.5805, 0.5351, 0.625, 0.5351, 0.625, 0.5, 0.625, 0.5, 0.625, 0.5351, 0.625, 0.5351, 0.625, 0.5, 0.2528, 0.5, 0.3451, 0.5, 0.3451, 0.5351, 0.2528, 0.5351, 0.6549, 0.5351, 0.6412, 0.5351, 0.6412, 0.5351, 0.6549, 0.5351, 0.3451, 0.5, 0.3588, 0.5, 0.3588, 0.5351, 0.3451, 0.5351, 0.625, 0.4701, 0.625, 0.4838, 0.625, 0.4838, 0.625, 0.4701, 0.4254, 0.5, 0.5595, 0.5, 0.5595, 0.5351, 0.4254, 0.5351, 0.5595, 0.5, 0.5678, 0.5, 0.5678, 0.5351, 0.5595, 0.5351, 0.375, 0.5, 0.4254, 0.5, 0.4254, 0.5351, 0.375, 0.5351, 0.5678, 0.5, 0.5805, 0.5, 0.5805, 0.5351, 0.5678, 0.5351, 0.3588, 0.5, 0.375, 0.5, 0.375, 0.5351, 0.3588, 0.5351, 0.5805, 0.5, 0.625, 0.5, 0.625, 0.5351, 0.5805, 0.5351, 0.6549, 0.5, 0.6549, 0.5351, 0.7472, 0.5351, 0.7472, 0.5, 0.6412, 0.5, 0.6412, 0.5351, 0.6549, 0.5351, 0.6549, 0.5, 0.625, 0.5, 0.625, 0.5351, 0.6412, 0.5351, 0.6412, 0.5, 0.6549, 0.5, 0.7472, 0.5, 0.7472, 0.5351, 0.6549, 0.5351, 0.6412, 0.5, 0.6549, 0.5, 0.6549, 0.5351, 0.6412, 0.5351, 0.625, 0.5, 0.6412, 0.5, 0.6412, 0.5351, 0.625, 0.5351, 0.625, 0.5351, 0.625, 0.5, 0.625, 0.5, 0.625, 0.5351, 0.625, 0.4838, 0.625, 0.4701, 0.625, 0.4701, 0.625, 0.4838, 0.6412, 0.5351, 0.6549, 0.5351, 0.6549, 0.5351, 0.6412, 0.5351, 0.625, 0.4701, 0.625, 0.3778, 0.625, 0.3778, 0.625, 0.4701, 0.7472, 0.5351, 0.6549, 0.5351, 0.6549, 0.5351, 0.7472, 0.5351, 0.625, 0.5351, 0.6412, 0.5351, 0.6412, 0.5351, 0.625, 0.5351, 0.625, 0.4838, 0.625, 0.5, 0.625, 0.5, 0.625, 0.4838, 0.625, 0.3778, 0.625, 0.4701, 0.625, 0.4701, 0.625, 0.3778, 0.6549, 0.5351, 0.6549, 0.7328, 0.7472, 0.7328, 0.7472, 0.5351, 0.2528, 0.5351, 0.2528, 0.7328, 0.3451, 0.7328, 0.3451, 0.5351, 0.6412, 0.5351, 0.6412, 0.7328, 0.6549, 0.7328, 0.6549, 0.5351, 0.3451, 0.5351, 0.3451, 0.7328, 0.3588, 0.7328, 0.3588, 0.5351, 0.625, 0.5351, 0.625, 0.7328, 0.6412, 0.7328, 0.6412, 0.5351, 0.4254, 0.5351, 0.4254, 0.7328, 0.5595, 0.7328, 0.5595, 0.5351, 0.5595, 0.5351, 0.5595, 0.7328, 0.5678, 0.7328, 0.5678, 0.5351, 0.375, 0.5351, 0.375, 0.7328, 0.4254, 0.7328, 0.4254, 0.5351, 0.5678, 0.5351, 0.5678, 0.7328, 0.5805, 0.7328, 0.5805, 0.5351, 0.3588, 0.5351, 0.3588, 0.7328, 0.375, 0.7328, 0.375, 0.5351, 0.5805, 0.5351, 0.5805, 0.7328, 0.625, 0.7328, 0.625, 0.5351, 0.6549, 0.5351, 0.7472, 0.5351, 0.7472, 0.7328, 0.6549, 0.7328, 0.2528, 0.5351, 0.3451, 0.5351, 0.3451, 0.7328, 0.2528, 0.7328, 0.6412, 0.5351, 0.6549, 0.5351, 0.6549, 0.7328, 0.6412, 0.7328, 0.3451, 0.5351, 0.3588, 0.5351, 0.3588, 0.7328, 0.3451, 0.7328, 0.625, 0.5351, 0.6412, 0.5351, 0.6412, 0.7328, 0.625, 0.7328, 0.4254, 0.5351, 0.5595, 0.5351, 0.5595, 0.7328, 0.4254, 0.7328, 0.5595, 0.5351, 0.5678, 0.5351, 0.5678, 0.7328, 0.5595, 0.7328, 0.375, 0.5351, 0.4254, 0.5351, 0.4254, 0.7328, 0.375, 0.7328, 0.5678, 0.5351, 0.5805, 0.5351, 0.5805, 0.7328, 0.5678, 0.7328, 0.3588, 0.5351, 0.375, 0.5351, 0.375, 0.7328, 0.3588, 0.7328, 0.5805, 0.5351, 0.625, 0.5351, 0.625, 0.7328, 0.5805, 0.7328, 0.625, 0.7328, 0.6412, 0.7328, 0.6412, 0.75, 0.625, 0.75, 0.6412, 0.7328, 0.6549, 0.7328, 0.6549, 0.75, 0.6412, 0.75, 0.6549, 0.7328, 0.7472, 0.7328, 0.7472, 0.75, 0.6549, 0.75, 0.625, 0.7328, 0.625, 0.75, 0.6412, 0.75, 0.6412, 0.7328, 0.6412, 0.7328, 0.6412, 0.75, 0.6549, 0.75, 0.6549, 0.7328, 0.6549, 0.7328, 0.6549, 0.75, 0.7472, 0.75, 0.7472, 0.7328, 0.6549, 0.7328, 0.6412, 0.7328, 0.6412, 0.7328, 0.6549, 0.7328, 0.6549, 0.75, 0.6412, 0.75, 0.6412, 0.75, 0.6549, 0.75, 0.6549, 0.7328, 0.7472, 0.7328, 0.7472, 0.7328, 0.6549, 0.7328, 0.6412, 0.7328, 0.625, 0.7328, 0.625, 0.7328, 0.6412, 0.7328, 0.6412, 0.75, 0.625, 0.75, 0.625, 0.75, 0.6412, 0.75, 0.625, 0.75, 0.625, 0.7328, 0.625, 0.7328, 0.625, 0.75, 0.6412, 0.7328, 0.6549, 0.7328, 0.6549, 0.7328, 0.6412, 0.7328, 0.6412, 0.75, 0.6549, 0.75, 0.6549, 0.75, 0.6412, 0.75])
me_cube_002.materials.append(mat_body)
me_cube_002.materials.append(mat_handle)
me_cube_002.materials.append(mat_blackglass)
me_cube_002.materials.append(mat_cookingarea)
me_cube_002.use_remesh_fix_poles = True
me_cube_002.use_remesh_preserve_attributes = False
me_cube_002.update()
me_cylinder = bpy.data.meshes.new('Cylinder')
me_cylinder.from_pydata([(0.0, 0.1, -0.01), (0.0, 0.1, 0.01), (0.07071, 0.07071, -0.01), (0.07071, 0.07071, 0.01), (0.1, -4.371e-09, -0.01), (0.1, -4.371e-09, 0.01), (0.07071, -0.07071, -0.01), (0.07071, -0.07071, 0.01), (-8.742e-09, -0.1, -0.01), (-8.742e-09, -0.1, 0.01), (-0.07071, -0.07071, -0.01), (-0.07071, -0.07071, 0.01), (-0.1, 1.192e-09, -0.01), (-0.1, 1.192e-09, 0.01), (-0.07071, 0.07071, -0.01), (-0.07071, 0.07071, 0.01)], [], [(0, 1, 3, 2), (2, 3, 5, 4), (4, 5, 7, 6), (6, 7, 9, 8), (8, 9, 11, 10), (10, 11, 13, 12), (3, 1, 15, 13, 11, 9, 7, 5), (12, 13, 15, 14), (14, 15, 1, 0), (0, 2, 4, 6, 8, 10, 12, 14)])
_uv = me_cylinder.uv_layers.new(name='UVMap')
_uv.uv.foreach_set('vector', [1.0, 0.5, 1.0, 1.0, 0.875, 1.0, 0.875, 0.5, 0.875, 0.5, 0.875, 1.0, 0.75, 1.0, 0.75, 0.5, 0.75, 0.5, 0.75, 1.0, 0.625, 1.0, 0.625, 0.5, 0.625, 0.5, 0.625, 1.0, 0.5, 1.0, 0.5, 0.5, 0.5, 0.5, 0.5, 1.0, 0.375, 1.0, 0.375, 0.5, 0.375, 0.5, 0.375, 1.0, 0.25, 1.0, 0.25, 0.5, 0.4197, 0.4197, 0.25, 0.49, 0.08029, 0.4197, 0.01, 0.25, 0.08029, 0.08029, 0.25, 0.01, 0.4197, 0.08029, 0.49, 0.25, 0.25, 0.5, 0.25, 1.0, 0.125, 1.0, 0.125, 0.5, 0.125, 0.5, 0.125, 1.0, 0.0, 1.0, 0.0, 0.5, 0.75, 0.49, 0.9197, 0.4197, 0.99, 0.25, 0.9197, 0.08029, 0.75, 0.01, 0.5803, 0.08029, 0.51, 0.25, 0.5803, 0.4197])
me_cylinder.materials.append(mat_stove)
me_cylinder.use_remesh_fix_poles = True
me_cylinder.use_remesh_preserve_attributes = False
me_cylinder.update()
me_cylinder_001 = bpy.data.meshes.new('Cylinder.001')
me_cylinder_001.from_pydata([(0.0, 0.1, -0.01), (0.0, 0.1, 0.01), (0.07071, 0.07071, -0.01), (0.07071, 0.07071, 0.01), (0.1, -4.371e-09, -0.01), (0.1, -4.371e-09, 0.01), (0.07071, -0.07071, -0.01), (0.07071, -0.07071, 0.01), (-8.742e-09, -0.1, -0.01), (-8.742e-09, -0.1, 0.01), (-0.07071, -0.07071, -0.01), (-0.07071, -0.07071, 0.01), (-0.1, 1.192e-09, -0.01), (-0.1, 1.192e-09, 0.01), (-0.07071, 0.07071, -0.01), (-0.07071, 0.07071, 0.01)], [], [(0, 1, 3, 2), (2, 3, 5, 4), (4, 5, 7, 6), (6, 7, 9, 8), (8, 9, 11, 10), (10, 11, 13, 12), (3, 1, 15, 13, 11, 9, 7, 5), (12, 13, 15, 14), (14, 15, 1, 0), (0, 2, 4, 6, 8, 10, 12, 14)])
_uv = me_cylinder_001.uv_layers.new(name='UVMap')
_uv.uv.foreach_set('vector', [1.0, 0.5, 1.0, 1.0, 0.875, 1.0, 0.875, 0.5, 0.875, 0.5, 0.875, 1.0, 0.75, 1.0, 0.75, 0.5, 0.75, 0.5, 0.75, 1.0, 0.625, 1.0, 0.625, 0.5, 0.625, 0.5, 0.625, 1.0, 0.5, 1.0, 0.5, 0.5, 0.5, 0.5, 0.5, 1.0, 0.375, 1.0, 0.375, 0.5, 0.375, 0.5, 0.375, 1.0, 0.25, 1.0, 0.25, 0.5, 0.4197, 0.4197, 0.25, 0.49, 0.08029, 0.4197, 0.01, 0.25, 0.08029, 0.08029, 0.25, 0.01, 0.4197, 0.08029, 0.49, 0.25, 0.25, 0.5, 0.25, 1.0, 0.125, 1.0, 0.125, 0.5, 0.125, 0.5, 0.125, 1.0, 0.0, 1.0, 0.0, 0.5, 0.75, 0.49, 0.9197, 0.4197, 0.99, 0.25, 0.9197, 0.08029, 0.75, 0.01, 0.5803, 0.08029, 0.51, 0.25, 0.5803, 0.4197])
me_cylinder_001.materials.append(mat_stove)
me_cylinder_001.use_remesh_fix_poles = True
me_cylinder_001.use_remesh_preserve_attributes = False
me_cylinder_001.update()
me_cylinder_003 = bpy.data.meshes.new('Cylinder.003')
me_cylinder_003.from_pydata([(0.0, 0.1, -0.01), (0.0, 0.1, 0.01), (0.07071, 0.07071, -0.01), (0.07071, 0.07071, 0.01), (0.1, -4.371e-09, -0.01), (0.1, -4.371e-09, 0.01), (0.07071, -0.07071, -0.01), (0.07071, -0.07071, 0.01), (-8.742e-09, -0.1, -0.01), (-8.742e-09, -0.1, 0.01), (-0.07071, -0.07071, -0.01), (-0.07071, -0.07071, 0.01), (-0.1, 1.192e-09, -0.01), (-0.1, 1.192e-09, 0.01), (-0.07071, 0.07071, -0.01), (-0.07071, 0.07071, 0.01)], [], [(0, 1, 3, 2), (2, 3, 5, 4), (4, 5, 7, 6), (6, 7, 9, 8), (8, 9, 11, 10), (10, 11, 13, 12), (3, 1, 15, 13, 11, 9, 7, 5), (12, 13, 15, 14), (14, 15, 1, 0), (0, 2, 4, 6, 8, 10, 12, 14)])
_uv = me_cylinder_003.uv_layers.new(name='UVMap')
_uv.uv.foreach_set('vector', [1.0, 0.5, 1.0, 1.0, 0.875, 1.0, 0.875, 0.5, 0.875, 0.5, 0.875, 1.0, 0.75, 1.0, 0.75, 0.5, 0.75, 0.5, 0.75, 1.0, 0.625, 1.0, 0.625, 0.5, 0.625, 0.5, 0.625, 1.0, 0.5, 1.0, 0.5, 0.5, 0.5, 0.5, 0.5, 1.0, 0.375, 1.0, 0.375, 0.5, 0.375, 0.5, 0.375, 1.0, 0.25, 1.0, 0.25, 0.5, 0.4197, 0.4197, 0.25, 0.49, 0.08029, 0.4197, 0.01, 0.25, 0.08029, 0.08029, 0.25, 0.01, 0.4197, 0.08029, 0.49, 0.25, 0.25, 0.5, 0.25, 1.0, 0.125, 1.0, 0.125, 0.5, 0.125, 0.5, 0.125, 1.0, 0.0, 1.0, 0.0, 0.5, 0.75, 0.49, 0.9197, 0.4197, 0.99, 0.25, 0.9197, 0.08029, 0.75, 0.01, 0.5803, 0.08029, 0.51, 0.25, 0.5803, 0.4197])
me_cylinder_003.materials.append(mat_stove)
me_cylinder_003.use_remesh_fix_poles = True
me_cylinder_003.use_remesh_preserve_attributes = False
me_cylinder_003.update()
me_cylinder_002 = bpy.data.meshes.new('Cylinder.002')
me_cylinder_002.from_pydata([(0.0, 0.1, -0.01), (0.0, 0.1, 0.01), (0.07071, 0.07071, -0.01), (0.07071, 0.07071, 0.01), (0.1, -4.371e-09, -0.01), (0.1, -4.371e-09, 0.01), (0.07071, -0.07071, -0.01), (0.07071, -0.07071, 0.01), (-8.742e-09, -0.1, -0.01), (-8.742e-09, -0.1, 0.01), (-0.07071, -0.07071, -0.01), (-0.07071, -0.07071, 0.01), (-0.1, 1.192e-09, -0.01), (-0.1, 1.192e-09, 0.01), (-0.07071, 0.07071, -0.01), (-0.07071, 0.07071, 0.01)], [], [(0, 1, 3, 2), (2, 3, 5, 4), (4, 5, 7, 6), (6, 7, 9, 8), (8, 9, 11, 10), (10, 11, 13, 12), (3, 1, 15, 13, 11, 9, 7, 5), (12, 13, 15, 14), (14, 15, 1, 0), (0, 2, 4, 6, 8, 10, 12, 14)])
_uv = me_cylinder_002.uv_layers.new(name='UVMap')
_uv.uv.foreach_set('vector', [1.0, 0.5, 1.0, 1.0, 0.875, 1.0, 0.875, 0.5, 0.875, 0.5, 0.875, 1.0, 0.75, 1.0, 0.75, 0.5, 0.75, 0.5, 0.75, 1.0, 0.625, 1.0, 0.625, 0.5, 0.625, 0.5, 0.625, 1.0, 0.5, 1.0, 0.5, 0.5, 0.5, 0.5, 0.5, 1.0, 0.375, 1.0, 0.375, 0.5, 0.375, 0.5, 0.375, 1.0, 0.25, 1.0, 0.25, 0.5, 0.4197, 0.4197, 0.25, 0.49, 0.08029, 0.4197, 0.01, 0.25, 0.08029, 0.08029, 0.25, 0.01, 0.4197, 0.08029, 0.49, 0.25, 0.25, 0.5, 0.25, 1.0, 0.125, 1.0, 0.125, 0.5, 0.125, 0.5, 0.125, 1.0, 0.0, 1.0, 0.0, 0.5, 0.75, 0.49, 0.9197, 0.4197, 0.99, 0.25, 0.9197, 0.08029, 0.75, 0.01, 0.5803, 0.08029, 0.51, 0.25, 0.5803, 0.4197])
me_cylinder_002.materials.append(mat_stove)
me_cylinder_002.use_remesh_fix_poles = True
me_cylinder_002.use_remesh_preserve_attributes = False
me_cylinder_002.update()
me_cylinder_004 = bpy.data.meshes.new('Cylinder.004')
me_cylinder_004.from_pydata([(0.0, 0.03, -0.01), (0.0, 0.03, 0.01), (0.02598, 0.015, -0.01), (0.02598, 0.015, 0.01), (0.02598, -0.015, -0.01), (0.02598, -0.015, 0.01), (-2.623e-09, -0.03, -0.01), (-2.623e-09, -0.03, 0.01), (-0.02598, -0.015, -0.01), (-0.02598, -0.015, 0.01), (-0.02598, 0.015, -0.01), (-0.02598, 0.015, 0.01), (0.09591, 0.02714, -0.01), (0.09591, 0.02714, 0.01), (0.113, 0.00251, -0.01), (0.113, 0.00251, 0.01), (0.1003, -0.02463, -0.01), (0.1003, -0.02463, 0.01), (0.07036, -0.02714, -0.01), (0.07036, -0.02714, 0.01), (0.05324, -0.00251, -0.01), (0.05324, -0.00251, 0.01), (0.06602, 0.02463, -0.01), (0.06602, 0.02463, 0.01), (0.1663, 0.03, -0.01), (0.1663, 0.03, 0.01), (0.1923, 0.015, -0.01), (0.1923, 0.015, 0.01), (0.1923, -0.015, -0.01), (0.1923, -0.015, 0.01), (0.1663, -0.03, -0.01), (0.1663, -0.03, 0.01), (0.1403, -0.015, -0.01), (0.1403, -0.015, 0.01), (0.1403, 0.015, -0.01), (0.1403, 0.015, 0.01), (0.2494, 0.03, -0.01), (0.2494, 0.03, 0.01), (0.2754, 0.015, -0.01), (0.2754, 0.015, 0.01), (0.2754, -0.015, -0.01), (0.2754, -0.015, 0.01), (0.2494, -0.03, -0.01), (0.2494, -0.03, 0.01), (0.2234, -0.015, -0.01), (0.2234, -0.015, 0.01), (0.2234, 0.015, -0.01), (0.2234, 0.015, 0.01), (0.4394, 0.01843, -0.01), (0.4394, 0.01843, 0.01), (0.4435, -0.01128, -0.01), (0.4435, -0.01128, 0.01), (0.4198, -0.02971, -0.01), (0.4198, -0.02971, 0.01), (0.392, -0.01843, -0.01), (0.392, -0.01843, 0.01), (0.3879, 0.01128, -0.01), (0.3879, 0.01128, 0.01), (0.4116, 0.02971, -0.01), (0.4116, 0.02971, 0.01), (0.3625, 0.002026, -0.01), (0.3625, 0.002026, 0.01), (0.3493, -0.02491, -0.01), (0.3493, -0.02491, 0.01), (0.3193, -0.02693, -0.01), (0.3193, -0.02693, 0.01), (0.3026, -0.002026, -0.01), (0.3026, -0.002026, 0.01), (0.3158, 0.02491, -0.01), (0.3158, 0.02491, 0.01), (0.3458, 0.02693, -0.01), (0.3458, 0.02693, 0.01)], [], [(0, 1, 3, 2), (2, 3, 5, 4), (4, 5, 7, 6), (6, 7, 9, 8), (3, 1, 11, 9, 7, 5), (8, 9, 11, 10), (10, 11, 1, 0), (0, 2, 4, 6, 8, 10), (12, 13, 15, 14), (14, 15, 17, 16), (16, 17, 19, 18), (18, 19, 21, 20), (15, 13, 23, 21, 19, 17), (20, 21, 23, 22), (22, 23, 13, 12), (12, 14, 16, 18, 20, 22), (24, 25, 27, 26), (26, 27, 29, 28), (28, 29, 31, 30), (30, 31, 33, 32), (27, 25, 35, 33, 31, 29), (32, 33, 35, 34), (34, 35, 25, 24), (24, 26, 28, 30, 32, 34), (36, 37, 39, 38), (38, 39, 41, 40), (40, 41, 43, 42), (42, 43, 45, 44), (39, 37, 47, 45, 43, 41), (44, 45, 47, 46), (46, 47, 37, 36), (36, 38, 40, 42, 44, 46), (48, 49, 51, 50), (50, 51, 53, 52), (52, 53, 55, 54), (54, 55, 57, 56), (51, 49, 59, 57, 55, 53), (56, 57, 59, 58), (58, 59, 49, 48), (48, 50, 52, 54, 56, 58), (60, 61, 63, 62), (62, 63, 65, 64), (64, 65, 67, 66), (66, 67, 69, 68), (63, 61, 71, 69, 67, 65), (68, 69, 71, 70), (70, 71, 61, 60), (60, 62, 64, 66, 68, 70)])
_uv = me_cylinder_004.uv_layers.new(name='UVMap')
_uv.uv.foreach_set('vector', [1.0, 0.5, 1.0, 1.0, 0.8333, 1.0, 0.8333, 0.5, 0.8333, 0.5, 0.8333, 1.0, 0.6667, 1.0, 0.6667, 0.5, 0.6667, 0.5, 0.6667, 1.0, 0.5, 1.0, 0.5, 0.5, 0.5, 0.5, 0.5, 1.0, 0.3333, 1.0, 0.3333, 0.5, 0.4578, 0.37, 0.25, 0.49, 0.04215, 0.37, 0.04215, 0.13, 0.25, 0.01, 0.4578, 0.13, 0.3333, 0.5, 0.3333, 1.0, 0.1667, 1.0, 0.1667, 0.5, 0.1667, 0.5, 0.1667, 1.0, -8.941e-08, 1.0, -8.941e-08, 0.5, 0.75, 0.49, 0.9578, 0.37, 0.9578, 0.13, 0.75, 0.01, 0.5422, 0.13, 0.5422, 0.37, 1.0, 0.5, 1.0, 1.0, 0.8333, 1.0, 0.8333, 0.5, 0.8333, 0.5, 0.8333, 1.0, 0.6667, 1.0, 0.6667, 0.5, 0.6667, 0.5, 0.6667, 1.0, 0.5, 1.0, 0.5, 0.5, 0.5, 0.5, 0.5, 1.0, 0.3333, 1.0, 0.3333, 0.5, 0.4578, 0.37, 0.25, 0.49, 0.04215, 0.37, 0.04215, 0.13, 0.25, 0.01, 0.4578, 0.13, 0.3333, 0.5, 0.3333, 1.0, 0.1667, 1.0, 0.1667, 0.5, 0.1667, 0.5, 0.1667, 1.0, -8.941e-08, 1.0, -8.941e-08, 0.5, 0.75, 0.49, 0.9578, 0.37, 0.9578, 0.13, 0.75, 0.01, 0.5422, 0.13, 0.5422, 0.37, 1.0, 0.5, 1.0, 1.0, 0.8333, 1.0, 0.8333, 0.5, 0.8333, 0.5, 0.8333, 1.0, 0.6667, 1.0, 0.6667, 0.5, 0.6667, 0.5, 0.6667, 1.0, 0.5, 1.0, 0.5, 0.5, 0.5, 0.5, 0.5, 1.0, 0.3333, 1.0, 0.3333, 0.5, 0.4578, 0.37, 0.25, 0.49, 0.04215, 0.37, 0.04215, 0.13, 0.25, 0.01, 0.4578, 0.13, 0.3333, 0.5, 0.3333, 1.0, 0.1667, 1.0, 0.1667, 0.5, 0.1667, 0.5, 0.1667, 1.0, -8.941e-08, 1.0, -8.941e-08, 0.5, 0.75, 0.49, 0.9578, 0.37, 0.9578, 0.13, 0.75, 0.01, 0.5422, 0.13, 0.5422, 0.37, 1.0, 0.5, 1.0, 1.0, 0.8333, 1.0, 0.8333, 0.5, 0.8333, 0.5, 0.8333, 1.0, 0.6667, 1.0, 0.6667, 0.5, 0.6667, 0.5, 0.6667, 1.0, 0.5, 1.0, 0.5, 0.5, 0.5, 0.5, 0.5, 1.0, 0.3333, 1.0, 0.3333, 0.5, 0.4578, 0.37, 0.25, 0.49, 0.04215, 0.37, 0.04215, 0.13, 0.25, 0.01, 0.4578, 0.13, 0.3333, 0.5, 0.3333, 1.0, 0.1667, 1.0, 0.1667, 0.5, 0.1667, 0.5, 0.1667, 1.0, -8.941e-08, 1.0, -8.941e-08, 0.5, 0.75, 0.49, 0.9578, 0.37, 0.9578, 0.13, 0.75, 0.01, 0.5422, 0.13, 0.5422, 0.37, 1.0, 0.5, 1.0, 1.0, 0.8333, 1.0, 0.8333, 0.5, 0.8333, 0.5, 0.8333, 1.0, 0.6667, 1.0, 0.6667, 0.5, 0.6667, 0.5, 0.6667, 1.0, 0.5, 1.0, 0.5, 0.5, 0.5, 0.5, 0.5, 1.0, 0.3333, 1.0, 0.3333, 0.5, 0.4578, 0.37, 0.25, 0.49, 0.04215, 0.37, 0.04215, 0.13, 0.25, 0.01, 0.4578, 0.13, 0.3333, 0.5, 0.3333, 1.0, 0.1667, 1.0, 0.1667, 0.5, 0.1667, 0.5, 0.1667, 1.0, -8.941e-08, 1.0, -8.941e-08, 0.5, 0.75, 0.49, 0.9578, 0.37, 0.9578, 0.13, 0.75, 0.01, 0.5422, 0.13, 0.5422, 0.37, 1.0, 0.5, 1.0, 1.0, 0.8333, 1.0, 0.8333, 0.5, 0.8333, 0.5, 0.8333, 1.0, 0.6667, 1.0, 0.6667, 0.5, 0.6667, 0.5, 0.6667, 1.0, 0.5, 1.0, 0.5, 0.5, 0.5, 0.5, 0.5, 1.0, 0.3333, 1.0, 0.3333, 0.5, 0.4578, 0.37, 0.25, 0.49, 0.04215, 0.37, 0.04215, 0.13, 0.25, 0.01, 0.4578, 0.13, 0.3333, 0.5, 0.3333, 1.0, 0.1667, 1.0, 0.1667, 0.5, 0.1667, 0.5, 0.1667, 1.0, -8.941e-08, 1.0, -8.941e-08, 0.5, 0.75, 0.49, 0.9578, 0.37, 0.9578, 0.13, 0.75, 0.01, 0.5422, 0.13, 0.5422, 0.37])
me_cylinder_004.materials.append(mat_button)
me_cylinder_004.use_remesh_fix_poles = True
me_cylinder_004.use_remesh_preserve_attributes = False
me_cylinder_004.update()

# ---- objects
ob_light = bpy.data.objects.new('Light', light_light)
ob_camera = bpy.data.objects.new('Camera', cam_camera)
ob_empty = bpy.data.objects.new('Empty', None)
ob_four = bpy.data.objects.new('Four', me_cube_002)
ob_stove1 = bpy.data.objects.new('Stove1', me_cylinder)
ob_stove2 = bpy.data.objects.new('Stove2', me_cylinder_001)
ob_stove4 = bpy.data.objects.new('Stove4', me_cylinder_003)
ob_stove3 = bpy.data.objects.new('Stove3', me_cylinder_002)
ob_button = bpy.data.objects.new('Button', me_cylinder_004)

# ---- transforms, parenting, visibility, modifiers, constraints
ob_light.location = (4.076, 1.005, 5.904)
ob_light.rotation_euler = (0.6503, 0.05522, 1.866)
ob_light.lock_rotations_4d = False
ob_light.empty_display_type = 'ARROWS'
ob_light.color = (0.0, 0.0, 0.0, 0.0)
ob_light.lineart.crease_threshold = 0.0
ob_camera.location = (7.359, -6.926, 4.958)
ob_camera.rotation_euler = (1.109, 0.0, 0.8149)
ob_camera.lock_rotations_4d = False
ob_camera.empty_display_type = 'ARROWS'
ob_camera.color = (0.0, 0.0, 0.0, 0.0)
ob_camera.display_type = 'WIRE'
ob_camera.lineart.crease_threshold = 0.0
ob_empty.location = (-0.03165, -2.977e-08, 0.2216)
ob_empty.rotation_euler = (1.571, -0.0, -0.0)
ob_empty.scale = (0.2741, 0.2741, 0.2741)
ob_empty.empty_display_type = 'IMAGE'
ob_empty.empty_display_size = 5.0
ob_four.location = (-0.03472, 2.126e-09, -0.01583)
ob_four.scale = (0.6095, 0.7391, 0.967)
ob_stove1.parent = ob_four
ob_stove1.matrix_parent_inverse = Matrix(((1.641, -0.0, 0.0, 0.05696), (-0.0, 1.353, -0.0, -2.877e-09), (0.0, -0.0, 1.034, 0.01637), (-0.0, 0.0, -0.0, 1.0)))
ob_stove1.location = (-0.1457, 0.06131, 0.3995)
ob_stove1.scale = (1.0, 1.0, 0.5148)
ob_stove2.parent = ob_four
ob_stove2.matrix_parent_inverse = Matrix(((1.641, -0.0, 0.0, 0.05696), (-0.0, 1.353, -0.0, -2.877e-09), (0.0, -0.0, 1.034, 0.01637), (-0.0, 0.0, -0.0, 1.0)))
ob_stove2.location = (0.07688, 0.06131, 0.3995)
ob_stove2.scale = (0.771, 0.771, 0.3969)
ob_stove4.parent = ob_four
ob_stove4.matrix_parent_inverse = Matrix(((1.641, -0.0, 0.0, 0.05696), (-0.0, 1.353, -0.0, -2.877e-09), (0.0, -0.0, 1.034, 0.01637), (-0.0, 0.0, -0.0, 1.0)))
ob_stove4.location = (-0.1457, -0.1631, 0.3995)
ob_stove4.scale = (0.6188, 0.6188, 0.3186)
ob_stove3.parent = ob_four
ob_stove3.matrix_parent_inverse = Matrix(((1.641, -0.0, 0.0, 0.05696), (-0.0, 1.353, -0.0, -2.877e-09), (0.0, -0.0, 1.034, 0.01637), (-0.0, 0.0, -0.0, 1.0)))
ob_stove3.location = (0.07688, -0.1631, 0.3995)
ob_stove3.scale = (0.4862, 0.4862, 0.2503)
ob_button.parent = ob_four
ob_button.matrix_parent_inverse = Matrix(((1.641, -0.0, 0.0, 0.05696), (-0.0, 1.353, -0.0, -2.877e-09), (0.0, -0.0, 1.034, 0.01637), (-0.0, 0.0, -0.0, 1.0)))
ob_button.location = (-0.2416, -0.3241, 0.3282)
ob_button.rotation_euler = (1.571, -0.0, 0.0)

# ---- collection membership
col_collection.objects.link(ob_light)
col_collection.objects.link(ob_camera)
col_collection.objects.link(ob_empty)
col_collection.objects.link(ob_four)
col_collection.objects.link(ob_stove1)
col_collection.objects.link(ob_stove2)
col_collection.objects.link(ob_stove4)
col_collection.objects.link(ob_stove3)
col_collection.objects.link(ob_button)

# ---- scene / render settings (as saved in the file)
scene.camera = ob_camera
scene.frame_start = 1; scene.frame_end = 250; scene.frame_set(1)
scene.render.engine = 'BLENDER_EEVEE_NEXT'
scene.cycles.sampling_pattern = 'TABULATED_SOBOL'
scene.cycles.use_light_tree = False
scene.view_settings.view_transform = 'Filmic'
bpy.context.view_layer.update()
